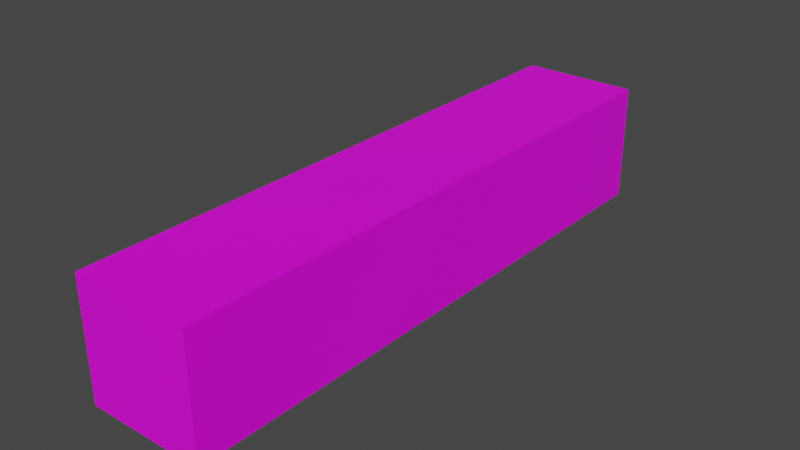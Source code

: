 # Source: platform.blend  (saved by Blender 3.1.7; exported with 4.5.12 LTS)
import bpy
from mathutils import Matrix  # noqa: F401  (used for matrix-valued properties, if any)

bpy.ops.wm.read_factory_settings(use_empty=True)
scene = bpy.context.scene
scene.name = 'Scene'

# ---- images (referenced by path relative to the original .blend; pixels are not part of the script)
import os
ASSET_DIR = os.environ.get("B2B_ASSET_DIR", "")  # directory of the original .blend (textures are referenced by path, not embedded)
HERE = os.path.dirname(os.path.abspath(__file__))  # packed textures are extracted next to this script under _unpacked/

def load_image(name, relpath, width, height, colorspace="sRGB"):
    """Load a texture the original file referenced (path relative to the .blend, or extracted next to this script)."""
    p = next((c for c in (os.path.join(HERE, relpath), os.path.join(ASSET_DIR, relpath)) if relpath and os.path.exists(c)), "")
    if p:
        img = bpy.data.images.load(p, check_existing=True)
        img.name = name
    else:  # same state as the original file: an image datablock whose file is absent (Cycles renders it pink)
        img = bpy.data.images.new(name, width, height)
        img.source = "FILE"
        img.filepath = "//" + (relpath or name)
    img.colorspace_settings.name = colorspace
    return img
img_metal_jpg = load_image('metal.jpg', 'metal.jpg', 1024, 1024, 'sRGB')

# ---- materials (node trees are filled in below, after node groups)
mat_material_001 = bpy.data.materials.new('Material.001')
mat_material_001.use_transparent_shadow = False

# ---- material node trees
mat_material_001.use_nodes = True; mat_material_001.node_tree.nodes.clear()
_N = mat_material_001.node_tree.nodes; _L = mat_material_001.node_tree.links
n0 = _N.new('ShaderNodeBsdfPrincipled'); n0.name = 'Principled BSDF'; n0.location = (10, 300)
n0.distribution = 'GGX'
n0.subsurface_method = 'RANDOM_WALK_SKIN'
n0.inputs[3].default_value = 1.45
n0.inputs[27].default_value = (0.0, 0.0, 0.0, 1.0)
n0.inputs[28].default_value = 1.0
n1 = _N.new('ShaderNodeOutputMaterial'); n1.name = 'Material Output'; n1.location = (300, 300)
n2 = _N.new('ShaderNodeTexImage'); n2.name = 'Image Texture'; n2.location = (-280, 275)
n2.image = img_metal_jpg
_L.new(n0.outputs[0], n1.inputs[0])
_L.new(n2.outputs[0], n0.inputs[0])
n1.is_active_output = True

# ---- world
world_world = bpy.data.worlds.new('World'); scene.world = world_world
world_world.use_nodes = True; world_world.node_tree.nodes.clear()
_N = world_world.node_tree.nodes; _L = world_world.node_tree.links
n0 = _N.new('ShaderNodeOutputWorld'); n0.name = 'World Output'; n0.location = (300, 300)
n1 = _N.new('ShaderNodeBackground'); n1.name = 'Background'; n1.location = (10, 300)
n1.inputs[0].default_value = (0.05088, 0.05088, 0.05088, 1.0)
_L.new(n1.outputs[0], n0.inputs[0])
n0.is_active_output = True
world_world.color = (0.05088, 0.05088, 0.05088)
world_world.use_sun_shadow = False
world_world.sun_shadow_jitter_overblur = 0.0

# ---- meshes
me_cube_001 = bpy.data.meshes.new('Cube.001')
me_cube_001.from_pydata([(-1.0, -1.0, -1.0), (-1.0, -1.0, 1.0), (-1.0, 1.0, -1.0), (-1.0, 1.0, 1.0), (1.0, -1.0, -1.0), (1.0, -1.0, 1.0), (1.0, 1.0, -1.0), (1.0, 1.0, 1.0)], [], [(0, 1, 3, 2), (2, 3, 7, 6), (6, 7, 5, 4), (4, 5, 1, 0), (2, 6, 4, 0), (7, 3, 1, 5)])
_uv = me_cube_001.uv_layers.new(name='UVMap')
_uv.uv.foreach_set('vector', [0.375, 0.0, 0.625, 0.0, 0.625, 0.25, 0.375, 0.25, 0.375, 0.25, 0.625, 0.25, 0.625, 0.5, 0.375, 0.5, 0.375, 0.5, 0.625, 0.5, 0.625, 0.75, 0.375, 0.75, 0.375, 0.75, 0.625, 0.75, 0.625, 1.0, 0.375, 1.0, 0.125, 0.5, 0.375, 0.5, 0.375, 0.75, 0.125, 0.75, 0.625, 0.5, 0.875, 0.5, 0.875, 0.75, 0.625, 0.75])
me_cube_001.materials.append(mat_material_001)
me_cube_001.use_remesh_fix_poles = True
me_cube_001.use_remesh_preserve_attributes = False
me_cube_001.update()

# ---- objects
ob_cube = bpy.data.objects.new('Cube', me_cube_001)

# ---- transforms, parenting, visibility, modifiers, constraints
ob_cube.location = (0.0, 0.0, 0.0)
ob_cube.scale = (1.0, 5.0, 1.0)

# ---- collection membership
scene.collection.objects.link(ob_cube)

# ---- scene / render settings (as saved in the file)
scene.frame_start = 1; scene.frame_end = 250; scene.frame_set(1)
scene.render.engine = 'BLENDER_EEVEE_NEXT'
scene.cycles.sampling_pattern = 'TABULATED_SOBOL'
scene.cycles.use_light_tree = False
scene.view_settings.view_transform = 'Filmic'
bpy.context.view_layer.update()

# ---- added for rendering (the .blend has no active camera and no usable light): camera, sun
cam_auto = bpy.data.cameras.new('AutoCamera')
cam_auto.lens = 50.0
cam_auto.sensor_width = 36.0
cam_auto.clip_end = 1000.0
ob_auto_camera = bpy.data.objects.new('AutoCamera', cam_auto)
scene.collection.objects.link(ob_auto_camera)
ob_auto_camera.location = (9.61522, -11.5383, 7.69217)
ob_auto_camera.rotation_euler = (1.09748, -7.21219e-08, 0.694738)
scene.camera = ob_auto_camera
light_auto_sun = bpy.data.lights.new('AutoSun', 'SUN')
light_auto_sun.energy = 3.0
light_auto_sun.angle = 0.0523599
ob_auto_sun = bpy.data.objects.new('AutoSun', light_auto_sun)
scene.collection.objects.link(ob_auto_sun)
ob_auto_sun.rotation_euler = (0.872665, 0.174533, 0.523599)
bpy.context.view_layer.update()
